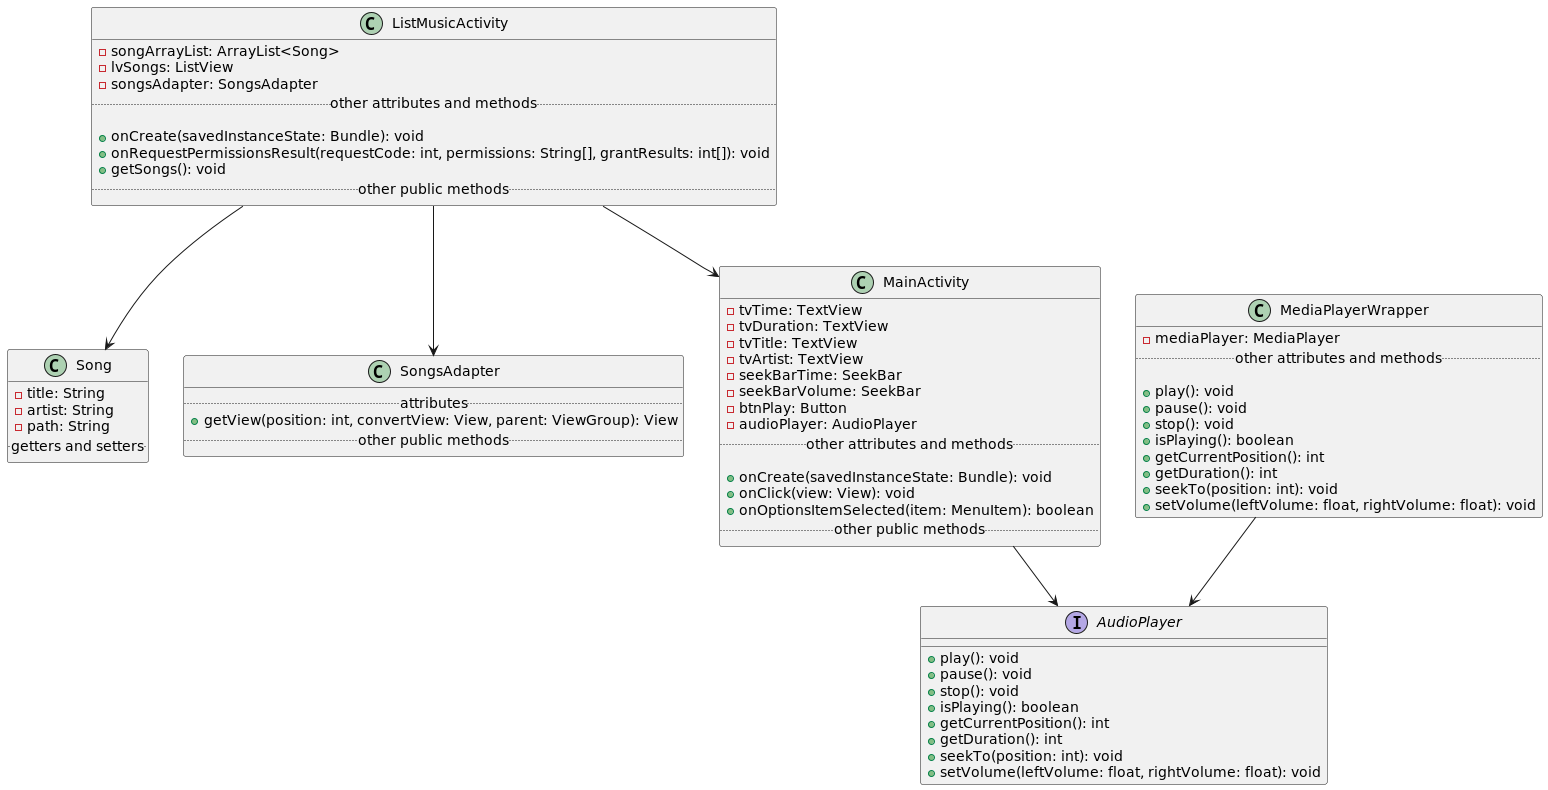

The diagram above was rendered by PlantUML. Its source (embedded in the PNG):
@startuml

class ListMusicActivity {
  - songArrayList: ArrayList<Song>
  - lvSongs: ListView
  - songsAdapter: SongsAdapter
  ..other attributes and methods..

  + onCreate(savedInstanceState: Bundle): void
  + onRequestPermissionsResult(requestCode: int, permissions: String[], grantResults: int[]): void
  + getSongs(): void
  ..other public methods..
}

class Song {
  - title: String
  - artist: String
  - path: String
  ..getters and setters..
}

class SongsAdapter {
  ..attributes..
  + getView(position: int, convertView: View, parent: ViewGroup): View
  ..other public methods..
}

class MainActivity {
  - tvTime: TextView
  - tvDuration: TextView
  - tvTitle: TextView
  - tvArtist: TextView
  - seekBarTime: SeekBar
  - seekBarVolume: SeekBar
  - btnPlay: Button
  - audioPlayer: AudioPlayer
  ..other attributes and methods..

  + onCreate(savedInstanceState: Bundle): void
  + onClick(view: View): void
  + onOptionsItemSelected(item: MenuItem): boolean
  ..other public methods..
}

interface AudioPlayer {
  + play(): void
  + pause(): void
  + stop(): void
  + isPlaying(): boolean
  + getCurrentPosition(): int
  + getDuration(): int
  + seekTo(position: int): void
  + setVolume(leftVolume: float, rightVolume: float): void
}

class MediaPlayerWrapper {
  - mediaPlayer: MediaPlayer
  ..other attributes and methods..

  + play(): void
  + pause(): void
  + stop(): void
  + isPlaying(): boolean
  + getCurrentPosition(): int
  + getDuration(): int
  + seekTo(position: int): void
  + setVolume(leftVolume: float, rightVolume: float): void
}

ListMusicActivity --> Song
ListMusicActivity --> SongsAdapter
ListMusicActivity --> MainActivity
MainActivity --> AudioPlayer
MediaPlayerWrapper --> AudioPlayer

@enduml